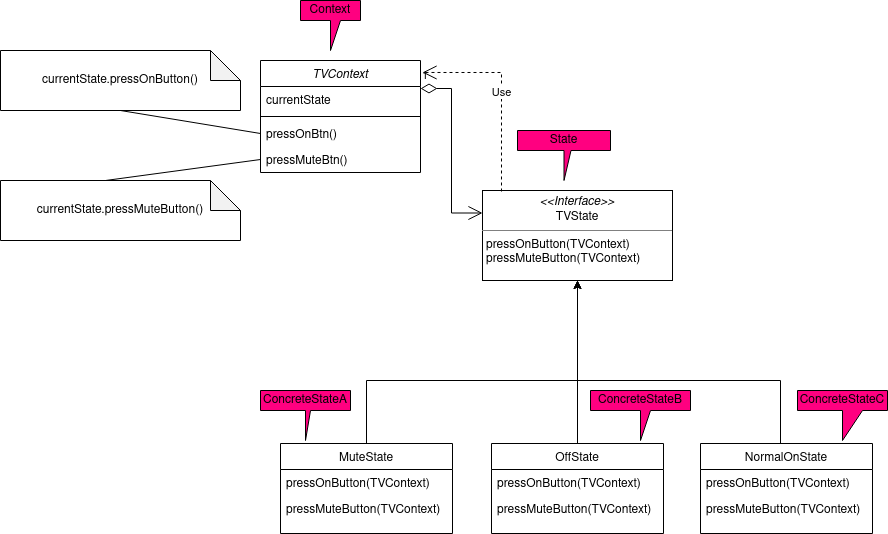

The diagram above was exported from draw.io. Its source (the exported page's mxGraphModel, read from the mxfile embedded in the PNG):
<mxGraphModel dx="1080" dy="1800" grid="1" gridSize="10" guides="1" tooltips="1" connect="1" arrows="1" fold="1" page="1" pageScale="1" pageWidth="827" pageHeight="1169" math="0" shadow="0">
  <root>
    <mxCell id="WIyWlLk6GJQsqaUBKTNV-0" />
    <mxCell id="WIyWlLk6GJQsqaUBKTNV-1" parent="WIyWlLk6GJQsqaUBKTNV-0" />
    <mxCell id="zkfFHV4jXpPFQw0GAbJ--0" value="TVContext" style="swimlane;fontStyle=2;align=center;verticalAlign=top;childLayout=stackLayout;horizontal=1;startSize=26;horizontalStack=0;resizeParent=1;resizeLast=0;collapsible=1;marginBottom=0;rounded=0;shadow=0;strokeWidth=1;" parent="WIyWlLk6GJQsqaUBKTNV-1" vertex="1">
      <mxGeometry x="290" y="-20" width="160" height="112" as="geometry">
        <mxRectangle x="230" y="140" width="160" height="26" as="alternateBounds" />
      </mxGeometry>
    </mxCell>
    <mxCell id="zkfFHV4jXpPFQw0GAbJ--3" value="currentState" style="text;align=left;verticalAlign=top;spacingLeft=4;spacingRight=4;overflow=hidden;rotatable=0;points=[[0,0.5],[1,0.5]];portConstraint=eastwest;rounded=0;shadow=0;html=0;" parent="zkfFHV4jXpPFQw0GAbJ--0" vertex="1">
      <mxGeometry y="26" width="160" height="26" as="geometry" />
    </mxCell>
    <mxCell id="zkfFHV4jXpPFQw0GAbJ--4" value="" style="line;html=1;strokeWidth=1;align=left;verticalAlign=middle;spacingTop=-1;spacingLeft=3;spacingRight=3;rotatable=0;labelPosition=right;points=[];portConstraint=eastwest;" parent="zkfFHV4jXpPFQw0GAbJ--0" vertex="1">
      <mxGeometry y="52" width="160" height="8" as="geometry" />
    </mxCell>
    <mxCell id="zkfFHV4jXpPFQw0GAbJ--5" value="pressOnBtn()" style="text;align=left;verticalAlign=top;spacingLeft=4;spacingRight=4;overflow=hidden;rotatable=0;points=[[0,0.5],[1,0.5]];portConstraint=eastwest;" parent="zkfFHV4jXpPFQw0GAbJ--0" vertex="1">
      <mxGeometry y="60" width="160" height="26" as="geometry" />
    </mxCell>
    <mxCell id="0L-wwf1TjMKY1kMJKydT-13" value="pressMuteBtn()" style="text;align=left;verticalAlign=top;spacingLeft=4;spacingRight=4;overflow=hidden;rotatable=0;points=[[0,0.5],[1,0.5]];portConstraint=eastwest;" vertex="1" parent="zkfFHV4jXpPFQw0GAbJ--0">
      <mxGeometry y="86" width="160" height="26" as="geometry" />
    </mxCell>
    <mxCell id="0L-wwf1TjMKY1kMJKydT-19" style="edgeStyle=orthogonalEdgeStyle;rounded=0;orthogonalLoop=1;jettySize=auto;html=1;entryX=0.5;entryY=1;entryDx=0;entryDy=0;" edge="1" parent="WIyWlLk6GJQsqaUBKTNV-1" source="0L-wwf1TjMKY1kMJKydT-2" target="0L-wwf1TjMKY1kMJKydT-15">
      <mxGeometry relative="1" as="geometry">
        <Array as="points">
          <mxPoint x="810" y="300" />
          <mxPoint x="607" y="300" />
        </Array>
      </mxGeometry>
    </mxCell>
    <mxCell id="0L-wwf1TjMKY1kMJKydT-2" value="NormalOnState" style="swimlane;fontStyle=0;align=center;verticalAlign=top;childLayout=stackLayout;horizontal=1;startSize=26;horizontalStack=0;resizeParent=1;resizeLast=0;collapsible=1;marginBottom=0;rounded=0;shadow=0;strokeWidth=1;" vertex="1" parent="WIyWlLk6GJQsqaUBKTNV-1">
      <mxGeometry x="730" y="363" width="172" height="90" as="geometry">
        <mxRectangle x="508" y="120" width="160" height="26" as="alternateBounds" />
      </mxGeometry>
    </mxCell>
    <mxCell id="0L-wwf1TjMKY1kMJKydT-3" value="pressOnButton(TVContext)" style="text;align=left;verticalAlign=top;spacingLeft=4;spacingRight=4;overflow=hidden;rotatable=0;points=[[0,0.5],[1,0.5]];portConstraint=eastwest;" vertex="1" parent="0L-wwf1TjMKY1kMJKydT-2">
      <mxGeometry y="26" width="172" height="26" as="geometry" />
    </mxCell>
    <mxCell id="0L-wwf1TjMKY1kMJKydT-4" value="pressMuteButton(TVContext)" style="text;align=left;verticalAlign=top;spacingLeft=4;spacingRight=4;overflow=hidden;rotatable=0;points=[[0,0.5],[1,0.5]];portConstraint=eastwest;" vertex="1" parent="0L-wwf1TjMKY1kMJKydT-2">
      <mxGeometry y="52" width="172" height="26" as="geometry" />
    </mxCell>
    <mxCell id="0L-wwf1TjMKY1kMJKydT-18" style="edgeStyle=orthogonalEdgeStyle;rounded=0;orthogonalLoop=1;jettySize=auto;html=1;entryX=0.5;entryY=1;entryDx=0;entryDy=0;" edge="1" parent="WIyWlLk6GJQsqaUBKTNV-1" source="0L-wwf1TjMKY1kMJKydT-5" target="0L-wwf1TjMKY1kMJKydT-15">
      <mxGeometry relative="1" as="geometry">
        <Array as="points">
          <mxPoint x="396" y="300" />
          <mxPoint x="607" y="300" />
        </Array>
      </mxGeometry>
    </mxCell>
    <mxCell id="0L-wwf1TjMKY1kMJKydT-5" value="MuteState" style="swimlane;fontStyle=0;align=center;verticalAlign=top;childLayout=stackLayout;horizontal=1;startSize=26;horizontalStack=0;resizeParent=1;resizeLast=0;collapsible=1;marginBottom=0;rounded=0;shadow=0;strokeWidth=1;" vertex="1" parent="WIyWlLk6GJQsqaUBKTNV-1">
      <mxGeometry x="310" y="363" width="172" height="90" as="geometry">
        <mxRectangle x="508" y="120" width="160" height="26" as="alternateBounds" />
      </mxGeometry>
    </mxCell>
    <mxCell id="0L-wwf1TjMKY1kMJKydT-6" value="pressOnButton(TVContext)" style="text;align=left;verticalAlign=top;spacingLeft=4;spacingRight=4;overflow=hidden;rotatable=0;points=[[0,0.5],[1,0.5]];portConstraint=eastwest;" vertex="1" parent="0L-wwf1TjMKY1kMJKydT-5">
      <mxGeometry y="26" width="172" height="26" as="geometry" />
    </mxCell>
    <mxCell id="0L-wwf1TjMKY1kMJKydT-7" value="pressMuteButton(TVContext)" style="text;align=left;verticalAlign=top;spacingLeft=4;spacingRight=4;overflow=hidden;rotatable=0;points=[[0,0.5],[1,0.5]];portConstraint=eastwest;" vertex="1" parent="0L-wwf1TjMKY1kMJKydT-5">
      <mxGeometry y="52" width="172" height="26" as="geometry" />
    </mxCell>
    <mxCell id="0L-wwf1TjMKY1kMJKydT-17" style="edgeStyle=orthogonalEdgeStyle;rounded=0;orthogonalLoop=1;jettySize=auto;html=1;exitX=0.5;exitY=0;exitDx=0;exitDy=0;entryX=0.5;entryY=1;entryDx=0;entryDy=0;" edge="1" parent="WIyWlLk6GJQsqaUBKTNV-1" source="0L-wwf1TjMKY1kMJKydT-8" target="0L-wwf1TjMKY1kMJKydT-15">
      <mxGeometry relative="1" as="geometry" />
    </mxCell>
    <mxCell id="0L-wwf1TjMKY1kMJKydT-8" value="OffState" style="swimlane;fontStyle=0;align=center;verticalAlign=top;childLayout=stackLayout;horizontal=1;startSize=26;horizontalStack=0;resizeParent=1;resizeLast=0;collapsible=1;marginBottom=0;rounded=0;shadow=0;strokeWidth=1;" vertex="1" parent="WIyWlLk6GJQsqaUBKTNV-1">
      <mxGeometry x="521" y="363" width="172" height="90" as="geometry">
        <mxRectangle x="508" y="120" width="160" height="26" as="alternateBounds" />
      </mxGeometry>
    </mxCell>
    <mxCell id="0L-wwf1TjMKY1kMJKydT-9" value="pressOnButton(TVContext)" style="text;align=left;verticalAlign=top;spacingLeft=4;spacingRight=4;overflow=hidden;rotatable=0;points=[[0,0.5],[1,0.5]];portConstraint=eastwest;" vertex="1" parent="0L-wwf1TjMKY1kMJKydT-8">
      <mxGeometry y="26" width="172" height="26" as="geometry" />
    </mxCell>
    <mxCell id="0L-wwf1TjMKY1kMJKydT-10" value="pressMuteButton(TVContext)" style="text;align=left;verticalAlign=top;spacingLeft=4;spacingRight=4;overflow=hidden;rotatable=0;points=[[0,0.5],[1,0.5]];portConstraint=eastwest;" vertex="1" parent="0L-wwf1TjMKY1kMJKydT-8">
      <mxGeometry y="52" width="172" height="26" as="geometry" />
    </mxCell>
    <mxCell id="0L-wwf1TjMKY1kMJKydT-12" value="1" style="endArrow=open;html=1;endSize=12;startArrow=diamondThin;startSize=14;startFill=0;edgeStyle=orthogonalEdgeStyle;align=left;verticalAlign=bottom;rounded=0;exitX=1;exitY=0.25;exitDx=0;exitDy=0;entryX=0;entryY=0.25;entryDx=0;entryDy=0;" edge="1" parent="WIyWlLk6GJQsqaUBKTNV-1" source="zkfFHV4jXpPFQw0GAbJ--0" target="0L-wwf1TjMKY1kMJKydT-15">
      <mxGeometry x="-1" y="3" relative="1" as="geometry">
        <mxPoint x="330" y="370" as="sourcePoint" />
        <mxPoint x="505.9359999999999" y="132.96000000000004" as="targetPoint" />
      </mxGeometry>
    </mxCell>
    <mxCell id="0L-wwf1TjMKY1kMJKydT-15" value="&lt;p style=&quot;margin: 0px ; margin-top: 4px ; text-align: center&quot;&gt;&lt;i&gt;&amp;lt;&amp;lt;Interface&amp;gt;&amp;gt;&lt;/i&gt;&lt;br&gt;TVState&lt;/p&gt;&lt;hr size=&quot;1&quot;&gt;&lt;p style=&quot;margin: 0px ; margin-left: 4px&quot;&gt;pressOnButton(TVContext)&lt;br&gt;pressMuteButton(TVContext)&lt;/p&gt;" style="verticalAlign=top;align=left;overflow=fill;fontSize=12;fontFamily=Helvetica;html=1;" vertex="1" parent="WIyWlLk6GJQsqaUBKTNV-1">
      <mxGeometry x="512" y="110" width="190" height="90" as="geometry" />
    </mxCell>
    <mxCell id="0L-wwf1TjMKY1kMJKydT-20" value="currentState.pressOnButton()" style="shape=note;whiteSpace=wrap;html=1;backgroundOutline=1;darkOpacity=0.05;" vertex="1" parent="WIyWlLk6GJQsqaUBKTNV-1">
      <mxGeometry x="30" y="-30" width="240" height="60" as="geometry" />
    </mxCell>
    <mxCell id="0L-wwf1TjMKY1kMJKydT-21" value="currentState.pressMuteButton()" style="shape=note;whiteSpace=wrap;html=1;backgroundOutline=1;darkOpacity=0.05;" vertex="1" parent="WIyWlLk6GJQsqaUBKTNV-1">
      <mxGeometry x="30" y="100" width="240" height="60" as="geometry" />
    </mxCell>
    <mxCell id="0L-wwf1TjMKY1kMJKydT-22" value="" style="endArrow=none;html=1;rounded=0;exitX=0.5;exitY=1;exitDx=0;exitDy=0;exitPerimeter=0;entryX=0;entryY=0.5;entryDx=0;entryDy=0;" edge="1" parent="WIyWlLk6GJQsqaUBKTNV-1" source="0L-wwf1TjMKY1kMJKydT-20" target="zkfFHV4jXpPFQw0GAbJ--5">
      <mxGeometry width="50" height="50" relative="1" as="geometry">
        <mxPoint x="540" y="150" as="sourcePoint" />
        <mxPoint x="590" y="100" as="targetPoint" />
        <Array as="points" />
      </mxGeometry>
    </mxCell>
    <mxCell id="0L-wwf1TjMKY1kMJKydT-23" value="" style="endArrow=none;html=1;rounded=0;exitX=0;exitY=0;exitDx=105;exitDy=0;exitPerimeter=0;entryX=0;entryY=0.5;entryDx=0;entryDy=0;" edge="1" parent="WIyWlLk6GJQsqaUBKTNV-1" source="0L-wwf1TjMKY1kMJKydT-21" target="0L-wwf1TjMKY1kMJKydT-13">
      <mxGeometry width="50" height="50" relative="1" as="geometry">
        <mxPoint x="240" y="-10" as="sourcePoint" />
        <mxPoint x="150.56910569105685" y="100" as="targetPoint" />
        <Array as="points" />
      </mxGeometry>
    </mxCell>
    <mxCell id="0L-wwf1TjMKY1kMJKydT-24" value="Context" style="shape=callout;whiteSpace=wrap;html=1;perimeter=calloutPerimeter;base=10;fillColor=#FF0080;" vertex="1" parent="WIyWlLk6GJQsqaUBKTNV-1">
      <mxGeometry x="330" y="-80" width="60" height="50" as="geometry" />
    </mxCell>
    <mxCell id="0L-wwf1TjMKY1kMJKydT-25" value="State" style="shape=callout;whiteSpace=wrap;html=1;perimeter=calloutPerimeter;base=7;fillColor=#FF0080;" vertex="1" parent="WIyWlLk6GJQsqaUBKTNV-1">
      <mxGeometry x="547" y="50" width="93" height="50" as="geometry" />
    </mxCell>
    <mxCell id="0L-wwf1TjMKY1kMJKydT-26" value="ConcreteStateA" style="shape=callout;whiteSpace=wrap;html=1;perimeter=calloutPerimeter;base=5;fillColor=#FF0080;" vertex="1" parent="WIyWlLk6GJQsqaUBKTNV-1">
      <mxGeometry x="290" y="310" width="90" height="50" as="geometry" />
    </mxCell>
    <mxCell id="0L-wwf1TjMKY1kMJKydT-28" value="ConcreteStateB" style="shape=callout;whiteSpace=wrap;html=1;perimeter=calloutPerimeter;base=10;fillColor=#FF0080;" vertex="1" parent="WIyWlLk6GJQsqaUBKTNV-1">
      <mxGeometry x="620" y="310" width="100" height="50" as="geometry" />
    </mxCell>
    <mxCell id="0L-wwf1TjMKY1kMJKydT-29" value="ConcreteStateC" style="shape=callout;whiteSpace=wrap;html=1;perimeter=calloutPerimeter;fillColor=#FF0080;" vertex="1" parent="WIyWlLk6GJQsqaUBKTNV-1">
      <mxGeometry x="827" y="310" width="90" height="50" as="geometry" />
    </mxCell>
    <mxCell id="0L-wwf1TjMKY1kMJKydT-30" value="Use" style="endArrow=open;endSize=12;dashed=1;html=1;rounded=0;exitX=0.1;exitY=0.011;exitDx=0;exitDy=0;entryX=1.013;entryY=0.107;entryDx=0;entryDy=0;entryPerimeter=0;exitPerimeter=0;" edge="1" parent="WIyWlLk6GJQsqaUBKTNV-1" source="0L-wwf1TjMKY1kMJKydT-15" target="zkfFHV4jXpPFQw0GAbJ--0">
      <mxGeometry width="160" relative="1" as="geometry">
        <mxPoint x="850" y="120" as="sourcePoint" />
        <mxPoint x="730" y="120" as="targetPoint" />
        <Array as="points">
          <mxPoint x="531" y="-8" />
        </Array>
      </mxGeometry>
    </mxCell>
  </root>
</mxGraphModel>